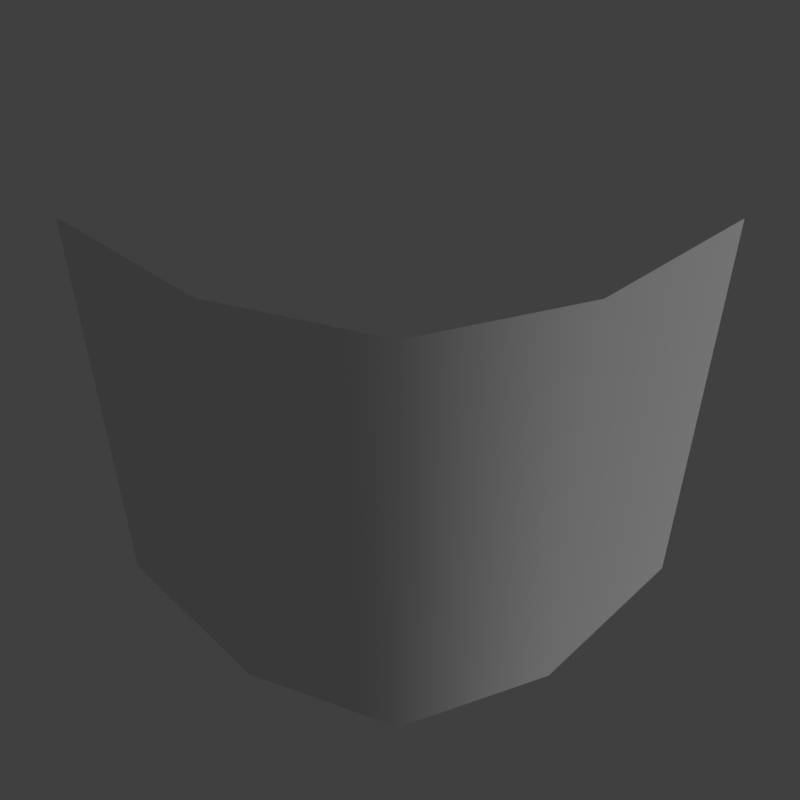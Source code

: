 # Source: wall_corner_1.blend  (saved by Blender 2.79.0; exported with 4.5.12 LTS)
import bpy
from mathutils import Matrix  # noqa: F401  (used for matrix-valued properties, if any)

bpy.ops.wm.read_factory_settings(use_empty=True)
scene = bpy.context.scene
scene.name = 'Scene'

# ---- collections
col_collection_1 = bpy.data.collections.new('Collection 1'); scene.collection.children.link(col_collection_1)

# ---- materials (node trees are filled in below, after node groups)
mat_ground = bpy.data.materials.new('ground')
mat_ground.alpha_threshold = 0.0
mat_ground.use_transparent_shadow = False
mat_ground.roughness = 0.5

# ---- material node trees

# ---- world
world_world = bpy.data.worlds.new('World'); scene.world = world_world
world_world.color = (0.05088, 0.05088, 0.05088)
world_world.use_sun_shadow = False
world_world.sun_shadow_jitter_overblur = 0.0
world_world.cycles.sampling_method = 'MANUAL'

# ---- cameras
cam_camera = bpy.data.cameras.new('Camera')
cam_camera.clip_end = 100.0
cam_camera.lens = 35.0
cam_camera.sensor_width = 32.0
cam_camera.sensor_height = 18.0
cam_camera.display_size = 2.0
cam_camera.dof.focus_distance = 0.0
cam_camera.dof.aperture_fstop = 128.0
cam_camera.dof.aperture_blades = 6

# ---- lights
light_hemi = bpy.data.lights.new('Hemi', 'SUN')
light_hemi.transmission_factor = 0.0
light_hemi.angle = 0.1993
light_hemi.energy = 1.0
light_hemi.shadow_buffer_clip_start = 0.5
light_hemi.shadow_soft_size = 0.1
light_hemi.shadow_cascade_max_distance = 1000.0

# ---- meshes
me_wallcorner1mesh = bpy.data.meshes.new('WallCorner1Mesh')
me_wallcorner1mesh.from_pydata([(1.0, 1.0, 0.0), (-1.0, -1.0, 0.0), (2.623e-06, -1.0, 0.0), (1.0, 8.345e-07, 0.0), (1.0, 1.0, -2.0), (-1.0, -1.0, -2.0), (2.623e-06, -1.0, -2.0), (1.0, 8.345e-07, -2.0), (0.7, -0.7, 0.0), (0.7, -0.7, -2.0)], [], [(3, 7, 4, 0), (1, 5, 6, 2), (8, 9, 7, 3), (2, 6, 9, 8)])
me_wallcorner1mesh.polygons.foreach_set('use_smooth', [True] * 4)
_uv = me_wallcorner1mesh.uv_layers.new(name='UVMap')
_uv.uv.foreach_set('vector', [0.8687, 0.9875, 0.8687, 0.5125, 0.9875, 0.5125, 0.9875, 0.9875, 0.5125, 0.9875, 0.5125, 0.5125, 0.6313, 0.5125, 0.6313, 0.9875, 0.75, 0.9875, 0.75, 0.5125, 0.8687, 0.5125, 0.8687, 0.9875, 0.6313, 0.9875, 0.6313, 0.5125, 0.75, 0.5125, 0.75, 0.9875])
me_wallcorner1mesh.materials.append(mat_ground)
me_wallcorner1mesh.use_remesh_preserve_volume = False
me_wallcorner1mesh.use_remesh_preserve_attributes = False
me_wallcorner1mesh.use_mirror_vertex_groups = False
me_wallcorner1mesh.use_paint_bone_selection = False
me_wallcorner1mesh.use_paint_mask = True
me_wallcorner1mesh.update()

# ---- objects
ob_camera = bpy.data.objects.new('Camera', cam_camera)
ob_hemi = bpy.data.objects.new('Hemi', light_hemi)
ob_wallcorner1mesh__col = bpy.data.objects.new('WallCorner1Mesh -col', me_wallcorner1mesh)

# ---- transforms, parenting, visibility, modifiers, constraints
ob_camera.location = (2.41, -2.382, 1.41)
ob_camera.rotation_euler = (0.9709, -3.135e-06, 0.7908)
ob_camera.hide_viewport = True
ob_camera.lineart.crease_threshold = 0.0
ob_hemi.location = (0.0, 0.0, 0.0)
ob_hemi.rotation_euler = (-0.588, 0.4478, -0.281)
ob_hemi.hide_viewport = True
ob_hemi.lineart.crease_threshold = 0.0
ob_wallcorner1mesh__col.location = (0.0, 0.0, 0.0)
ob_wallcorner1mesh__col.lineart.crease_threshold = 0.0

# ---- collection membership
col_collection_1.objects.link(ob_camera)
col_collection_1.objects.link(ob_hemi)
col_collection_1.objects.link(ob_wallcorner1mesh__col)

# ---- scene / render settings (as saved in the file)
scene.camera = ob_camera
scene.frame_start = 1; scene.frame_end = 250; scene.frame_set(133)
scene.render.engine = 'BLENDER_EEVEE_NEXT'
scene.render.resolution_x = 256
scene.render.resolution_y = 256
scene.render.resolution_percentage = 50
scene.render.dither_intensity = 0.0
scene.render.film_transparent = True
scene.cycles.use_denoising = False
scene.cycles.samples = 128
scene.cycles.sampling_pattern = 'TABULATED_SOBOL'
scene.cycles.use_adaptive_sampling = False
scene.cycles.use_light_tree = False
scene.cycles.blur_glossy = 0.0
scene.cycles.sample_clamp_indirect = 0.0
scene.view_settings.view_transform = 'Standard'
bpy.context.view_layer.update()
